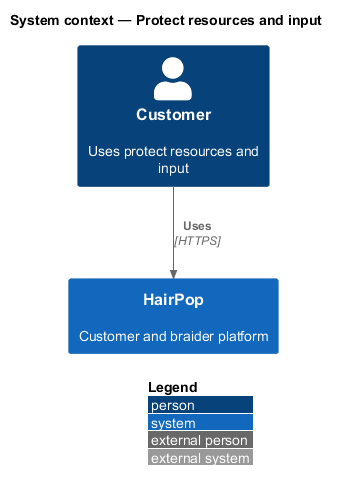

The diagram above was rendered by PlantUML. Its source (embedded in the PNG):
@startuml
!include <C4/C4_Context>
LAYOUT_WITH_LEGEND()
title System context — Protect resources and input
Person(person, "Customer", "Uses protect resources and input")
System(hairpop, "HairPop", "Customer and braider platform")
Rel(person, hairpop, "Uses", "HTTPS")
@enduml